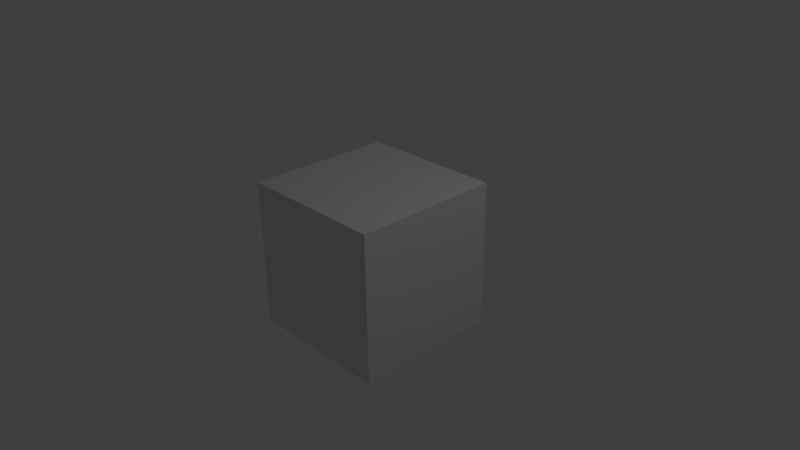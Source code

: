 # Source: script1.blend  (saved by Blender 2.77.0; exported with 4.5.12 LTS)
import bpy
from mathutils import Matrix  # noqa: F401  (used for matrix-valued properties, if any)

bpy.ops.wm.read_factory_settings(use_empty=True)
scene = bpy.context.scene
scene.name = 'Scene'

# ---- collections
col_collection_1 = bpy.data.collections.new('Collection 1'); scene.collection.children.link(col_collection_1)

# ---- materials (node trees are filled in below, after node groups)
mat_material = bpy.data.materials.new('Material')
mat_material.alpha_threshold = 0.0
mat_material.use_transparent_shadow = False
mat_material.roughness = 0.5
mat_material.line_color = (0.0, 0.0, 0.0, 1.0)

# ---- material node trees

# ---- world
world_world = bpy.data.worlds.new('World'); scene.world = world_world
world_world.color = (0.05088, 0.05088, 0.05088)
world_world.use_sun_shadow = False
world_world.sun_shadow_jitter_overblur = 0.0
world_world.cycles.sampling_method = 'MANUAL'

# ---- cameras
cam_camera = bpy.data.cameras.new('Camera')
cam_camera.clip_end = 100.0
cam_camera.lens = 35.0
cam_camera.sensor_width = 32.0
cam_camera.sensor_height = 18.0
cam_camera.ortho_scale = 7.314
cam_camera.dof.focus_distance = 0.0
cam_camera.dof.aperture_fstop = 128.0

# ---- lights
light_lamp = bpy.data.lights.new('Lamp', 'POINT')
light_lamp.transmission_factor = 0.0
light_lamp.cutoff_distance = 30.0
light_lamp.energy = 100.0
light_lamp.shadow_buffer_clip_start = 1.001
light_lamp.shadow_soft_size = 0.1
light_lamp.shadow_maximum_resolution = 0.006
light_lamp.use_absolute_resolution = True

# ---- meshes
me_cube = bpy.data.meshes.new('Cube')
me_cube.from_pydata([(1.0, 1.0, -1.0), (1.0, -1.0, -1.0), (-1.0, -1.0, -1.0), (-1.0, 1.0, -1.0), (1.0, 1.0, 1.0), (1.0, -1.0, 1.0), (-1.0, -1.0, 1.0), (-1.0, 1.0, 1.0)], [], [(0, 1, 2, 3), (4, 7, 6, 5), (0, 4, 5, 1), (1, 5, 6, 2), (2, 6, 7, 3), (4, 0, 3, 7)])
me_cube.materials.append(mat_material)
me_cube.use_remesh_preserve_volume = False
me_cube.use_remesh_preserve_attributes = False
me_cube.use_mirror_vertex_groups = False
me_cube.update()

# ---- objects
ob_cube = bpy.data.objects.new('Cube', me_cube)
ob_lamp = bpy.data.objects.new('Lamp', light_lamp)
ob_camera = bpy.data.objects.new('Camera', cam_camera)

# ---- transforms, parenting, visibility, modifiers, constraints
ob_cube.location = (0.0, 0.0, 0.0)
ob_cube.lock_rotations_4d = False
ob_cube.empty_display_type = 'ARROWS'
ob_cube.lineart.crease_threshold = 0.0
ob_lamp.location = (4.076, 1.005, 5.904)
ob_lamp.rotation_euler = (0.6503, 0.05522, 1.866)
ob_lamp.lock_rotations_4d = False
ob_lamp.empty_display_type = 'ARROWS'
ob_lamp.color = (0.0, 0.0, 0.0, 0.0)
ob_lamp.lineart.crease_threshold = 0.0
ob_camera.location = (7.481, -6.508, 5.344)
ob_camera.rotation_euler = (1.109, 0.01082, 0.8149)
ob_camera.lock_rotations_4d = False
ob_camera.empty_display_type = 'ARROWS'
ob_camera.color = (0.0, 0.0, 0.0, 0.0)
ob_camera.display_type = 'WIRE'
ob_camera.lineart.crease_threshold = 0.0

# ---- collection membership
col_collection_1.objects.link(ob_cube)
col_collection_1.objects.link(ob_lamp)
col_collection_1.objects.link(ob_camera)

# ---- scene / render settings (as saved in the file)
scene.camera = ob_camera
scene.frame_start = 1; scene.frame_end = 250; scene.frame_set(1)
scene.render.engine = 'BLENDER_EEVEE_NEXT'
scene.render.resolution_percentage = 50
scene.render.dither_intensity = 0.0
scene.cycles.use_denoising = False
scene.cycles.samples = 128
scene.cycles.sampling_pattern = 'TABULATED_SOBOL'
scene.cycles.light_sampling_threshold = 0.0
scene.cycles.use_adaptive_sampling = False
scene.cycles.use_light_tree = False
scene.cycles.blur_glossy = 0.0
scene.cycles.sample_clamp_indirect = 0.0
scene.view_settings.view_transform = 'Standard'
bpy.context.view_layer.update()
